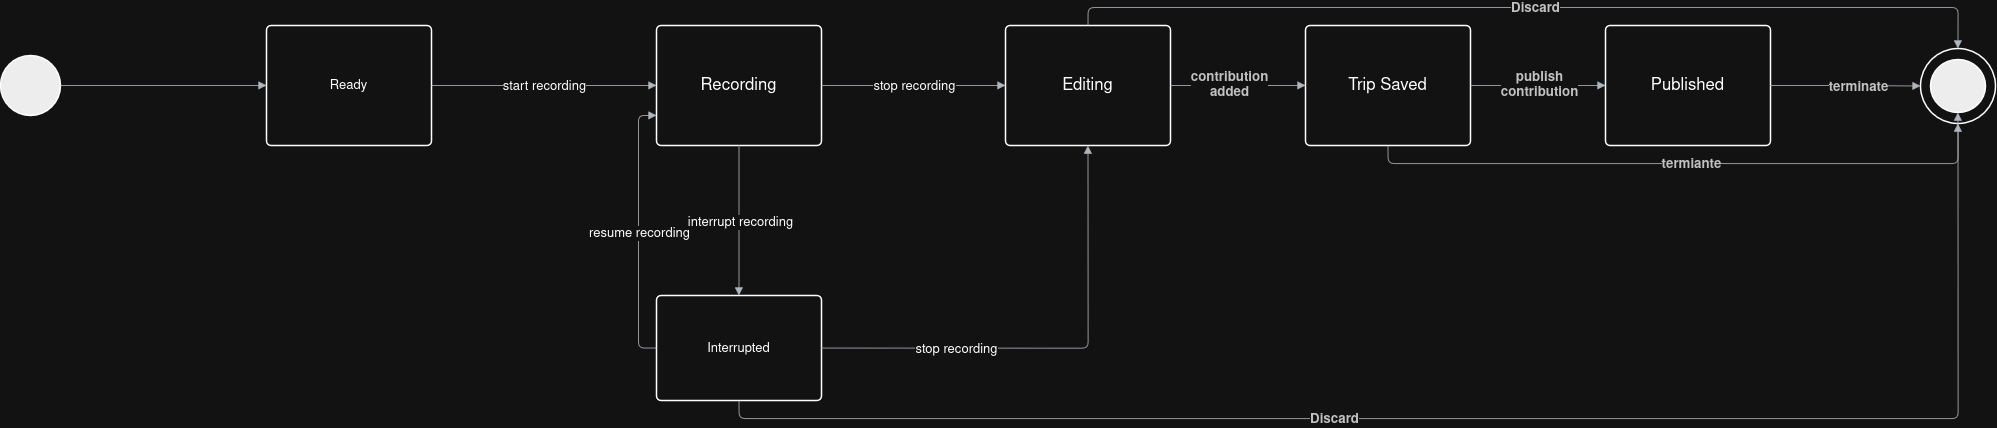

The diagram above was exported from draw.io. Its source (the exported page's mxGraphModel, read from the mxfile embedded in the PNG):
<mxGraphModel dx="4386" dy="2638" grid="1" gridSize="10" guides="1" tooltips="1" connect="1" arrows="1" fold="1" page="1" pageScale="1" pageWidth="850" pageHeight="1100" math="0" shadow="0">
  <root>
    <mxCell id="0" />
    <mxCell id="1" parent="0" />
    <mxCell id="2" parent="1" style="html=1;overflow=block;blockSpacing=1;whiteSpace=wrap;ellipse;fontSize=13;spacing=3.8;strokeOpacity=100;fillOpacity=100;rounded=1;absoluteArcSize=1;arcSize=9;fillColor=#ffffff;strokeWidth=1.5;lucidId=2bF_MlpOQdCv;" value="" vertex="1">
      <mxGeometry height="75" width="75" x="300" y="1088" as="geometry" />
    </mxCell>
    <mxCell id="3" parent="1" style="html=1;overflow=block;blockSpacing=1;whiteSpace=wrap;ellipse;fontSize=13;spacing=3.8;strokeOpacity=100;fillOpacity=100;rounded=1;absoluteArcSize=1;arcSize=9;fillColor=#000000;strokeWidth=1.5;lucidId=2bF_9Gyqg-M4;" value="" vertex="1">
      <mxGeometry height="53" width="55" x="310" y="1099" as="geometry" />
    </mxCell>
    <mxCell id="4" parent="1" style="html=1;overflow=block;blockSpacing=1;whiteSpace=wrap;ellipse;fontSize=13;spacing=3.8;strokeOpacity=100;fillOpacity=100;rounded=1;absoluteArcSize=1;arcSize=9;fillColor=#000000;strokeWidth=1.5;lucidId=2bF_s20fSf._;" value="" vertex="1">
      <mxGeometry height="60" width="60" x="-1620" y="1095" as="geometry" />
    </mxCell>
    <mxCell id="5" parent="1" style="html=1;overflow=block;blockSpacing=1;whiteSpace=wrap;fontSize=13;spacing=3.8;strokeOpacity=100;fillOpacity=100;rounded=1;absoluteArcSize=1;arcSize=9;fillColor=#ffffff;strokeWidth=1.5;lucidId=2bF_0ZaMZJN2;" value="Ready" vertex="1">
      <mxGeometry height="120" width="165" x="-1354" y="1065" as="geometry" />
    </mxCell>
    <mxCell id="6" parent="1" style="html=1;overflow=block;blockSpacing=1;whiteSpace=wrap;fontSize=16.7;spacing=3.8;strokeOpacity=100;fillOpacity=100;rounded=1;absoluteArcSize=1;arcSize=9;fillColor=#ffffff;strokeWidth=1.5;lucidId=2bF_.aUVt9dU;" value="Recording" vertex="1">
      <mxGeometry height="120" width="165" x="-964" y="1065" as="geometry" />
    </mxCell>
    <mxCell id="7" edge="1" parent="1" source="5" style="html=1;jettySize=18;whiteSpace=wrap;fontSize=13;strokeColor=#3a414a;strokeOpacity=100;strokeWidth=0.8;rounded=1;arcSize=12;edgeStyle=orthogonalEdgeStyle;startArrow=none;endArrow=block;endFill=1;exitX=1;exitY=0.5;exitPerimeter=0;entryX=0;entryY=0.5;entryPerimeter=0;lucidId=2bF_AFAtPO50;" target="6" value="">
      <mxGeometry height="100" relative="1" width="100" as="geometry">
        <Array as="points" />
      </mxGeometry>
    </mxCell>
    <mxCell id="8" parent="7" style="text;html=1;resizable=0;labelBackgroundColor=default;align=center;verticalAlign=middle;fontSize=13;" value="start recording" vertex="1">
      <mxGeometry relative="1" as="geometry" />
    </mxCell>
    <mxCell id="9" parent="1" style="html=1;overflow=block;blockSpacing=1;whiteSpace=wrap;fontSize=13;spacing=3.8;strokeOpacity=100;fillOpacity=100;rounded=1;absoluteArcSize=1;arcSize=9;fillColor=#ffffff;strokeWidth=1.5;lucidId=2bF_IGukRhhr;" value="Interrupted" vertex="1">
      <mxGeometry height="105" width="165" x="-964" y="1335" as="geometry" />
    </mxCell>
    <mxCell id="10" edge="1" parent="1" source="4" style="html=1;jettySize=18;whiteSpace=wrap;fontSize=13;strokeColor=#3a414a;strokeOpacity=100;strokeWidth=0.8;rounded=1;arcSize=12;edgeStyle=orthogonalEdgeStyle;startArrow=none;endArrow=block;endFill=1;exitX=1;exitY=0.5;exitPerimeter=0;entryX=0;entryY=0.5;entryPerimeter=0;lucidId=2bF_sPUqNFvq;" target="5" value="">
      <mxGeometry height="100" relative="1" width="100" as="geometry">
        <Array as="points" />
      </mxGeometry>
    </mxCell>
    <mxCell id="11" parent="1" style="html=1;overflow=block;blockSpacing=1;whiteSpace=wrap;fontSize=16.7;spacing=3.8;strokeOpacity=100;fillOpacity=100;rounded=1;absoluteArcSize=1;arcSize=9;fillColor=#ffffff;strokeWidth=1.5;lucidId=_7F_Zkllp5xf;" value="Editing" vertex="1">
      <mxGeometry height="120" width="165" x="-615" y="1065" as="geometry" />
    </mxCell>
    <mxCell id="12" edge="1" parent="1" source="6" style="html=1;jettySize=18;whiteSpace=wrap;fontSize=13;strokeColor=#3a414a;strokeOpacity=100;strokeWidth=0.8;rounded=1;arcSize=12;edgeStyle=orthogonalEdgeStyle;startArrow=none;endArrow=block;endFill=1;exitX=0.5;exitY=1;exitPerimeter=0;entryX=0.5;entryY=0;entryPerimeter=0;lucidId=A9F_h5z2PHzG;" target="9" value="">
      <mxGeometry height="100" relative="1" width="100" as="geometry">
        <Array as="points" />
      </mxGeometry>
    </mxCell>
    <mxCell id="13" parent="12" style="text;html=1;resizable=0;labelBackgroundColor=default;align=center;verticalAlign=middle;fontSize=13;" value="interrupt recording" vertex="1">
      <mxGeometry relative="1" as="geometry" />
    </mxCell>
    <mxCell id="14" edge="1" parent="1" source="9" style="html=1;jettySize=18;whiteSpace=wrap;fontSize=13;strokeColor=#3a414a;strokeOpacity=100;strokeWidth=0.8;rounded=1;arcSize=12;edgeStyle=orthogonalEdgeStyle;startArrow=none;endArrow=block;endFill=1;exitX=0;exitY=0.5;exitPerimeter=0;entryX=0;entryY=0.75;entryPerimeter=0;lucidId=H9F_tVeESvgK;" target="6" value="">
      <mxGeometry height="100" relative="1" width="100" as="geometry">
        <Array as="points" />
      </mxGeometry>
    </mxCell>
    <mxCell id="15" parent="14" style="text;html=1;resizable=0;labelBackgroundColor=default;align=center;verticalAlign=middle;fontSize=13;" value="resume recording" vertex="1">
      <mxGeometry relative="1" as="geometry" />
    </mxCell>
    <mxCell id="16" edge="1" parent="1" source="6" style="html=1;jettySize=18;whiteSpace=wrap;fontSize=13;strokeColor=#3a414a;strokeOpacity=100;strokeWidth=0.8;rounded=1;arcSize=12;edgeStyle=orthogonalEdgeStyle;startArrow=none;endArrow=block;endFill=1;exitX=1;exitY=0.5;exitPerimeter=0;entryX=0;entryY=0.5;entryPerimeter=0;lucidId=59F_fno.OUkl;" target="11" value="">
      <mxGeometry height="100" relative="1" width="100" as="geometry">
        <Array as="points" />
      </mxGeometry>
    </mxCell>
    <mxCell id="17" parent="16" style="text;html=1;resizable=0;labelBackgroundColor=default;align=center;verticalAlign=middle;fontSize=13;" value="stop recording" vertex="1">
      <mxGeometry relative="1" as="geometry" />
    </mxCell>
    <mxCell id="18" edge="1" parent="1" source="9" style="html=1;jettySize=18;whiteSpace=wrap;fontSize=13;strokeColor=#3a414a;strokeOpacity=100;strokeWidth=0.8;rounded=1;arcSize=12;edgeStyle=orthogonalEdgeStyle;startArrow=none;endArrow=block;endFill=1;exitX=1;exitY=0.5;exitPerimeter=0;entryX=0.5;entryY=1;entryPerimeter=0;lucidId=e-F_FGG.lbKZ;" target="11" value="">
      <mxGeometry height="100" relative="1" width="100" as="geometry">
        <Array as="points" />
      </mxGeometry>
    </mxCell>
    <mxCell id="19" parent="18" style="text;html=1;resizable=0;labelBackgroundColor=default;align=center;verticalAlign=middle;fontSize=13;" value="stop recording" vertex="1">
      <mxGeometry relative="1" x="-0.4262820512820513" as="geometry" />
    </mxCell>
    <mxCell id="20" edge="1" parent="1" source="11" style="html=1;jettySize=18;whiteSpace=wrap;fontSize=13;strokeColor=#3a414a;strokeOpacity=100;strokeWidth=0.8;rounded=1;arcSize=12;edgeStyle=orthogonalEdgeStyle;startArrow=none;endArrow=block;endFill=1;exitX=1;exitY=0.5;exitPerimeter=0;entryX=0;entryY=0.5;entryPerimeter=0;lucidId=B-F_F4iDZW.b;" target="22" value="">
      <mxGeometry height="100" relative="1" width="100" as="geometry">
        <Array as="points" />
      </mxGeometry>
    </mxCell>
    <mxCell id="21" parent="20" style="text;html=1;resizable=0;labelBackgroundColor=default;align=center;verticalAlign=middle;" value="&lt;div style=&quot;display: flex; justify-content: center; text-align: center; align-items: baseline; font-size: 0; line-height: 1.25;margin-top: -2px;&quot;&gt;&lt;span&gt;&lt;span style=&quot;font-size:13.3px;color:#333333;font-weight: bold;&quot;&gt;contribution&#10;&lt;/span&gt;&lt;/span&gt;&lt;/div&gt;&lt;div style=&quot;display: flex; justify-content: center; text-align: center; align-items: baseline; font-size: 0; line-height: 1.25;margin-top: -2px;&quot;&gt;&lt;span&gt;&lt;span style=&quot;font-size:13.3px;color:#333333;font-weight: bold;&quot;&gt;added&lt;/span&gt;&lt;/span&gt;&lt;/div&gt;" vertex="1">
      <mxGeometry relative="1" x="-0.1348314606741573" as="geometry" />
    </mxCell>
    <mxCell id="22" parent="1" style="html=1;overflow=block;blockSpacing=1;whiteSpace=wrap;fontSize=16.7;spacing=3.8;strokeOpacity=100;fillOpacity=100;rounded=1;absoluteArcSize=1;arcSize=9;fillColor=#ffffff;strokeWidth=1.5;lucidId=B-F_Gg0MpQp2;" value="Trip Saved" vertex="1">
      <mxGeometry height="120" width="165" x="-315" y="1065" as="geometry" />
    </mxCell>
    <mxCell id="23" edge="1" parent="1" source="9" style="html=1;jettySize=18;whiteSpace=wrap;overflow=block;blockSpacing=1;fontSize=13;strokeColor=#3a414a;strokeOpacity=100;strokeWidth=0.8;rounded=1;arcSize=12;edgeStyle=orthogonalEdgeStyle;startArrow=none;endArrow=block;endFill=1;exitX=0.5;exitY=1;exitPerimeter=0;entryX=0.5;entryY=1;entryPerimeter=0;lucidId=~-F_ug0Uw6s_;" target="2" value="">
      <mxGeometry height="100" relative="1" width="100" as="geometry">
        <Array as="points" />
      </mxGeometry>
    </mxCell>
    <mxCell id="24" parent="23" style="text;html=1;resizable=0;labelBackgroundColor=default;align=center;verticalAlign=middle;fontStyle=1;fontColor=#333333;fontSize=13.3;" value="Discard" vertex="1">
      <mxGeometry relative="1" x="-0.2004426917508988" as="geometry" />
    </mxCell>
    <mxCell id="25" edge="1" parent="1" source="11" style="html=1;jettySize=18;whiteSpace=wrap;fontSize=13;strokeColor=#3a414a;strokeOpacity=100;strokeWidth=0.8;rounded=1;arcSize=12;edgeStyle=orthogonalEdgeStyle;startArrow=none;endArrow=block;endFill=1;exitX=0.5;exitY=0;exitPerimeter=0;entryX=0.5;entryY=0;entryPerimeter=0;lucidId=j_F_J9UDMjd8;" target="2" value="">
      <mxGeometry height="100" relative="1" width="100" as="geometry">
        <Array as="points" />
      </mxGeometry>
    </mxCell>
    <mxCell id="26" parent="25" style="text;html=1;resizable=0;labelBackgroundColor=default;align=center;verticalAlign=middle;fontStyle=1;fontColor=#333333;fontSize=13.3;" value="Discard" vertex="1">
      <mxGeometry relative="1" as="geometry" />
    </mxCell>
    <mxCell id="27" edge="1" parent="1" source="22" style="html=1;jettySize=18;whiteSpace=wrap;fontSize=13;strokeColor=#3a414a;strokeOpacity=100;strokeWidth=0.8;rounded=1;arcSize=12;edgeStyle=orthogonalEdgeStyle;startArrow=none;endArrow=block;endFill=1;exitX=1;exitY=0.5;exitPerimeter=0;entryX=0;entryY=0.5;entryPerimeter=0;lucidId=E.F_BdzrDZbd;" target="29" value="">
      <mxGeometry height="100" relative="1" width="100" as="geometry">
        <Array as="points" />
      </mxGeometry>
    </mxCell>
    <mxCell id="28" parent="27" style="text;html=1;resizable=0;labelBackgroundColor=default;align=center;verticalAlign=middle;" value="&lt;div style=&quot;display: flex; justify-content: center; text-align: center; align-items: baseline; font-size: 0; line-height: 1.25;margin-top: -2px;&quot;&gt;&lt;span&gt;&lt;span style=&quot;font-size:13.3px;color:#333333;font-weight: bold;&quot;&gt;publish&#10;&lt;/span&gt;&lt;/span&gt;&lt;/div&gt;&lt;div style=&quot;display: flex; justify-content: center; text-align: center; align-items: baseline; font-size: 0; line-height: 1.25;margin-top: -2px;&quot;&gt;&lt;span&gt;&lt;span style=&quot;font-size:13.3px;color:#333333;font-weight: bold;&quot;&gt;contribution&lt;/span&gt;&lt;/span&gt;&lt;/div&gt;" vertex="1">
      <mxGeometry relative="1" as="geometry" />
    </mxCell>
    <mxCell id="29" parent="1" style="html=1;overflow=block;blockSpacing=1;whiteSpace=wrap;fontSize=16.7;spacing=3.8;strokeOpacity=100;fillOpacity=100;rounded=1;absoluteArcSize=1;arcSize=9;fillColor=#ffffff;strokeWidth=1.5;lucidId=E.F_kTBSI37h;" value="Published" vertex="1">
      <mxGeometry height="120" width="165" x="-15" y="1065" as="geometry" />
    </mxCell>
    <mxCell id="30" edge="1" parent="1" source="29" style="html=1;jettySize=18;whiteSpace=wrap;overflow=block;blockSpacing=1;fontSize=13;strokeColor=#3a414a;strokeOpacity=100;strokeWidth=0.8;rounded=1;arcSize=12;edgeStyle=orthogonalEdgeStyle;startArrow=none;endArrow=block;endFill=1;exitX=1;exitY=0.5;exitPerimeter=0;entryX=0;entryY=0.5;entryPerimeter=0;lucidId=U.F_FBfl~7TC;" target="2" value="">
      <mxGeometry height="100" relative="1" width="100" as="geometry">
        <Array as="points" />
      </mxGeometry>
    </mxCell>
    <mxCell id="31" parent="30" style="text;html=1;resizable=0;labelBackgroundColor=default;align=center;verticalAlign=middle;fontStyle=1;fontColor=#333333;fontSize=13.3;" value="terminate" vertex="1">
      <mxGeometry relative="1" x="0.1818219046615699" as="geometry" />
    </mxCell>
    <mxCell id="32" edge="1" parent="1" source="22" style="html=1;jettySize=18;whiteSpace=wrap;fontSize=13;strokeColor=#3a414a;strokeOpacity=100;strokeWidth=0.8;rounded=1;arcSize=12;edgeStyle=orthogonalEdgeStyle;startArrow=none;endArrow=block;endFill=1;exitX=0.5;exitY=1;exitPerimeter=0;entryX=0.5;entryY=1;entryPerimeter=0;lucidId=8.F_.WKhzkRT;" target="3" value="">
      <mxGeometry height="100" relative="1" width="100" as="geometry">
        <Array as="points" />
      </mxGeometry>
    </mxCell>
    <mxCell id="33" parent="32" style="text;html=1;resizable=0;labelBackgroundColor=default;align=center;verticalAlign=middle;fontStyle=1;fontColor=#333333;fontSize=13.3;" value="termiante" vertex="1">
      <mxGeometry relative="1" as="geometry" />
    </mxCell>
  </root>
</mxGraphModel>